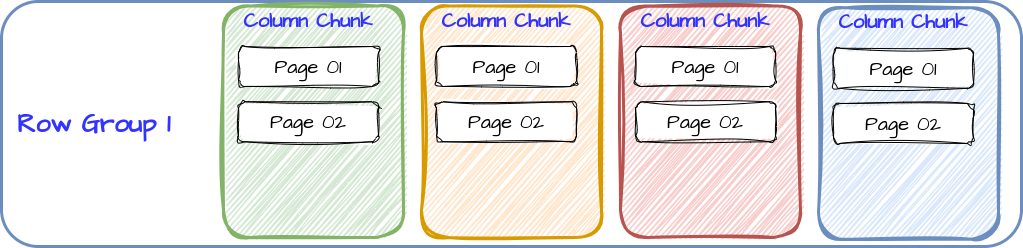

The diagram above was exported from draw.io. Its source (the exported page's mxGraphModel, read from the mxfile embedded in the PNG):
<mxGraphModel dx="2284" dy="843" grid="1" gridSize="10" guides="1" tooltips="1" connect="1" arrows="1" fold="1" page="1" pageScale="1" pageWidth="850" pageHeight="1100" math="0" shadow="0">
  <root>
    <mxCell id="x7Am0IBsSGyCaMJW1WWi-0" />
    <mxCell id="x7Am0IBsSGyCaMJW1WWi-1" parent="x7Am0IBsSGyCaMJW1WWi-0" />
    <mxCell id="x7Am0IBsSGyCaMJW1WWi-3" value="Row Group 1" style="rounded=1;whiteSpace=wrap;html=1;hachureGap=4;fontFamily=Architects Daughter;fontSource=https%3A%2F%2Ffonts.googleapis.com%2Fcss%3Ffamily%3DArchitects%2BDaughter;fontSize=26;fillColor=none;strokeColor=#6c8ebf;strokeWidth=3;align=left;spacingRight=5;spacingLeft=14;fontColor=#3333FF;fontStyle=1" parent="x7Am0IBsSGyCaMJW1WWi-1" vertex="1">
      <mxGeometry x="-160" y="165" width="1020" height="245" as="geometry" />
    </mxCell>
    <mxCell id="x7Am0IBsSGyCaMJW1WWi-4" value="" style="rounded=1;whiteSpace=wrap;html=1;hachureGap=4;fontFamily=Architects Daughter;fontSource=https%3A%2F%2Ffonts.googleapis.com%2Fcss%3Ffamily%3DArchitects%2BDaughter;fontSize=30;fillColor=#d5e8d4;strokeColor=#82b366;strokeWidth=3;align=center;spacingRight=5;spacingLeft=14;fillStyle=hatch;sketch=1;curveFitting=1;jiggle=2;fontStyle=1;fontColor=#3333FF;" parent="x7Am0IBsSGyCaMJW1WWi-1" vertex="1">
      <mxGeometry x="62" y="169.5" width="180" height="231.5" as="geometry" />
    </mxCell>
    <mxCell id="A08vCEJwKXdegoiXbxFo-1" value="Column Chunk" style="text;html=1;strokeColor=none;fillColor=none;align=center;verticalAlign=middle;whiteSpace=wrap;rounded=0;fontSize=20;fontFamily=Architects Daughter;fontColor=#3333FF;fontStyle=1" parent="x7Am0IBsSGyCaMJW1WWi-1" vertex="1">
      <mxGeometry x="52" y="168.5" width="190" height="30" as="geometry" />
    </mxCell>
    <mxCell id="A08vCEJwKXdegoiXbxFo-2" value="Page 01" style="rounded=1;whiteSpace=wrap;html=1;sketch=1;hachureGap=4;jiggle=2;curveFitting=1;fontFamily=Architects Daughter;fontSource=https%3A%2F%2Ffonts.googleapis.com%2Fcss%3Ffamily%3DArchitects%2BDaughter;fontSize=20;" parent="x7Am0IBsSGyCaMJW1WWi-1" vertex="1">
      <mxGeometry x="77" y="210" width="140" height="40" as="geometry" />
    </mxCell>
    <mxCell id="A08vCEJwKXdegoiXbxFo-3" value="Page 02" style="rounded=1;whiteSpace=wrap;html=1;sketch=1;hachureGap=4;jiggle=2;curveFitting=1;fontFamily=Architects Daughter;fontSource=https%3A%2F%2Ffonts.googleapis.com%2Fcss%3Ffamily%3DArchitects%2BDaughter;fontSize=20;" parent="x7Am0IBsSGyCaMJW1WWi-1" vertex="1">
      <mxGeometry x="77" y="265.25" width="140" height="40" as="geometry" />
    </mxCell>
    <mxCell id="A08vCEJwKXdegoiXbxFo-4" value="" style="rounded=1;whiteSpace=wrap;html=1;hachureGap=4;fontFamily=Architects Daughter;fontSource=https%3A%2F%2Ffonts.googleapis.com%2Fcss%3Ffamily%3DArchitects%2BDaughter;fontSize=30;fillColor=#ffe6cc;strokeColor=#d79b00;strokeWidth=3;align=center;spacingRight=5;spacingLeft=14;fillStyle=hatch;sketch=1;curveFitting=1;jiggle=2;fontStyle=1;" parent="x7Am0IBsSGyCaMJW1WWi-1" vertex="1">
      <mxGeometry x="260" y="169.5" width="180" height="231.5" as="geometry" />
    </mxCell>
    <mxCell id="A08vCEJwKXdegoiXbxFo-5" value="Column Chunk" style="text;html=1;strokeColor=none;fillColor=none;align=center;verticalAlign=middle;whiteSpace=wrap;rounded=0;fontSize=20;fontFamily=Architects Daughter;fontColor=#3333FF;fontStyle=1" parent="x7Am0IBsSGyCaMJW1WWi-1" vertex="1">
      <mxGeometry x="250" y="168.5" width="190" height="30" as="geometry" />
    </mxCell>
    <mxCell id="A08vCEJwKXdegoiXbxFo-6" value="Page 01" style="rounded=1;whiteSpace=wrap;html=1;sketch=1;hachureGap=4;jiggle=2;curveFitting=1;fontFamily=Architects Daughter;fontSource=https%3A%2F%2Ffonts.googleapis.com%2Fcss%3Ffamily%3DArchitects%2BDaughter;fontSize=20;" parent="x7Am0IBsSGyCaMJW1WWi-1" vertex="1">
      <mxGeometry x="275" y="210" width="140" height="40" as="geometry" />
    </mxCell>
    <mxCell id="A08vCEJwKXdegoiXbxFo-7" value="Page 02" style="rounded=1;whiteSpace=wrap;html=1;sketch=1;hachureGap=4;jiggle=2;curveFitting=1;fontFamily=Architects Daughter;fontSource=https%3A%2F%2Ffonts.googleapis.com%2Fcss%3Ffamily%3DArchitects%2BDaughter;fontSize=20;" parent="x7Am0IBsSGyCaMJW1WWi-1" vertex="1">
      <mxGeometry x="275" y="265.25" width="140" height="40" as="geometry" />
    </mxCell>
    <mxCell id="A08vCEJwKXdegoiXbxFo-12" value="" style="rounded=1;whiteSpace=wrap;html=1;hachureGap=4;fontFamily=Architects Daughter;fontSource=https%3A%2F%2Ffonts.googleapis.com%2Fcss%3Ffamily%3DArchitects%2BDaughter;fontSize=30;fillColor=#f8cecc;strokeColor=#b85450;strokeWidth=3;align=center;spacingRight=5;spacingLeft=14;fillStyle=hatch;sketch=1;curveFitting=1;jiggle=2;fontStyle=1;" parent="x7Am0IBsSGyCaMJW1WWi-1" vertex="1">
      <mxGeometry x="459" y="169.5" width="180" height="231.5" as="geometry" />
    </mxCell>
    <mxCell id="A08vCEJwKXdegoiXbxFo-13" value="Column Chunk" style="text;html=1;strokeColor=none;fillColor=none;align=center;verticalAlign=middle;whiteSpace=wrap;rounded=0;fontSize=20;fontFamily=Architects Daughter;fontColor=#3333FF;fontStyle=1" parent="x7Am0IBsSGyCaMJW1WWi-1" vertex="1">
      <mxGeometry x="449" y="168.5" width="190" height="30" as="geometry" />
    </mxCell>
    <mxCell id="A08vCEJwKXdegoiXbxFo-14" value="Page 01" style="rounded=1;whiteSpace=wrap;html=1;sketch=1;hachureGap=4;jiggle=2;curveFitting=1;fontFamily=Architects Daughter;fontSource=https%3A%2F%2Ffonts.googleapis.com%2Fcss%3Ffamily%3DArchitects%2BDaughter;fontSize=20;" parent="x7Am0IBsSGyCaMJW1WWi-1" vertex="1">
      <mxGeometry x="474" y="210" width="140" height="40" as="geometry" />
    </mxCell>
    <mxCell id="A08vCEJwKXdegoiXbxFo-15" value="Page 02" style="rounded=1;whiteSpace=wrap;html=1;sketch=1;hachureGap=4;jiggle=2;curveFitting=1;fontFamily=Architects Daughter;fontSource=https%3A%2F%2Ffonts.googleapis.com%2Fcss%3Ffamily%3DArchitects%2BDaughter;fontSize=20;" parent="x7Am0IBsSGyCaMJW1WWi-1" vertex="1">
      <mxGeometry x="474" y="265.25" width="140" height="40" as="geometry" />
    </mxCell>
    <mxCell id="NI0WngHKCM3bURMwBN7z-0" value="" style="rounded=1;whiteSpace=wrap;html=1;hachureGap=4;fontFamily=Architects Daughter;fontSource=https%3A%2F%2Ffonts.googleapis.com%2Fcss%3Ffamily%3DArchitects%2BDaughter;fontSize=30;fillColor=#dae8fc;strokeColor=#6c8ebf;strokeWidth=3;align=center;spacingRight=5;spacingLeft=14;fillStyle=hatch;sketch=1;curveFitting=1;jiggle=2;fontStyle=1;" vertex="1" parent="x7Am0IBsSGyCaMJW1WWi-1">
      <mxGeometry x="657" y="171.25" width="180" height="231.5" as="geometry" />
    </mxCell>
    <mxCell id="NI0WngHKCM3bURMwBN7z-1" value="Column Chunk" style="text;html=1;strokeColor=none;fillColor=none;align=center;verticalAlign=middle;whiteSpace=wrap;rounded=0;fontSize=20;fontFamily=Architects Daughter;fontColor=#3333FF;fontStyle=1" vertex="1" parent="x7Am0IBsSGyCaMJW1WWi-1">
      <mxGeometry x="647" y="170.25" width="190" height="30" as="geometry" />
    </mxCell>
    <mxCell id="NI0WngHKCM3bURMwBN7z-2" value="Page 01" style="rounded=1;whiteSpace=wrap;html=1;sketch=1;hachureGap=4;jiggle=2;curveFitting=1;fontFamily=Architects Daughter;fontSource=https%3A%2F%2Ffonts.googleapis.com%2Fcss%3Ffamily%3DArchitects%2BDaughter;fontSize=20;" vertex="1" parent="x7Am0IBsSGyCaMJW1WWi-1">
      <mxGeometry x="672" y="211.75" width="140" height="40" as="geometry" />
    </mxCell>
    <mxCell id="NI0WngHKCM3bURMwBN7z-3" value="Page 02" style="rounded=1;whiteSpace=wrap;html=1;sketch=1;hachureGap=4;jiggle=2;curveFitting=1;fontFamily=Architects Daughter;fontSource=https%3A%2F%2Ffonts.googleapis.com%2Fcss%3Ffamily%3DArchitects%2BDaughter;fontSize=20;" vertex="1" parent="x7Am0IBsSGyCaMJW1WWi-1">
      <mxGeometry x="672" y="267" width="140" height="40" as="geometry" />
    </mxCell>
  </root>
</mxGraphModel>